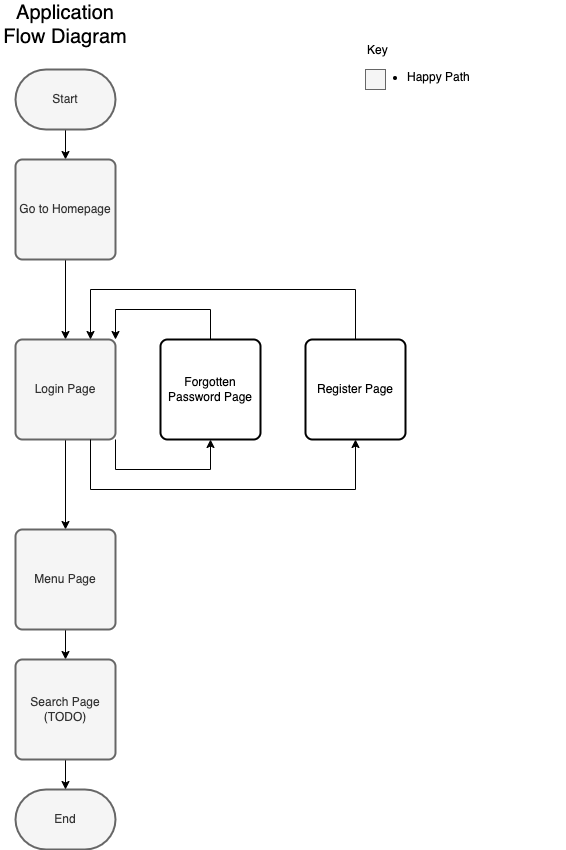

The diagram above was exported from draw.io. Its source (the exported page's mxGraphModel, read from the mxfile embedded in the PNG):
<mxGraphModel dx="1622" dy="1220" grid="1" gridSize="10" guides="1" tooltips="1" connect="1" arrows="1" fold="1" page="1" pageScale="1" pageWidth="850" pageHeight="1100" background="#ffffff" math="0" shadow="0">
  <root>
    <mxCell id="0" />
    <mxCell id="1" parent="0" />
    <mxCell id="38" value="" style="edgeStyle=none;html=1;fontSize=12;" parent="1" source="33" target="36" edge="1">
      <mxGeometry relative="1" as="geometry" />
    </mxCell>
    <mxCell id="33" value="Start" style="strokeWidth=2;html=1;shape=mxgraph.flowchart.terminator;whiteSpace=wrap;fillColor=#f5f5f5;fontColor=#333333;strokeColor=#666666;" parent="1" vertex="1">
      <mxGeometry x="230" y="80" width="100" height="60" as="geometry" />
    </mxCell>
    <mxCell id="34" value="End" style="strokeWidth=2;html=1;shape=mxgraph.flowchart.terminator;whiteSpace=wrap;fillColor=#f5f5f5;fontColor=#333333;strokeColor=#666666;" parent="1" vertex="1">
      <mxGeometry x="230" y="800" width="100" height="60" as="geometry" />
    </mxCell>
    <mxCell id="35" value="Application Flow Diagram" style="text;html=1;strokeColor=none;fillColor=none;align=center;verticalAlign=middle;whiteSpace=wrap;rounded=0;fontSize=20;" parent="1" vertex="1">
      <mxGeometry x="215" y="20" width="130" height="30" as="geometry" />
    </mxCell>
    <mxCell id="39" value="" style="edgeStyle=none;html=1;fontSize=12;" parent="1" source="36" target="37" edge="1">
      <mxGeometry relative="1" as="geometry" />
    </mxCell>
    <mxCell id="36" value="Go to Homepage" style="rounded=1;whiteSpace=wrap;html=1;absoluteArcSize=1;arcSize=14;strokeWidth=2;fontSize=12;fillColor=#f5f5f5;fontColor=#333333;strokeColor=#666666;" parent="1" vertex="1">
      <mxGeometry x="230" y="170" width="100" height="100" as="geometry" />
    </mxCell>
    <mxCell id="41" value="" style="edgeStyle=none;html=1;fontSize=12;" parent="1" source="37" target="40" edge="1">
      <mxGeometry relative="1" as="geometry" />
    </mxCell>
    <mxCell id="47" style="edgeStyle=orthogonalEdgeStyle;html=1;entryX=0.5;entryY=1;entryDx=0;entryDy=0;rounded=0;exitX=1;exitY=1;exitDx=0;exitDy=0;" edge="1" parent="1" source="37" target="45">
      <mxGeometry relative="1" as="geometry">
        <Array as="points">
          <mxPoint x="330" y="480" />
          <mxPoint x="425" y="480" />
        </Array>
      </mxGeometry>
    </mxCell>
    <mxCell id="37" value="Login Page" style="rounded=1;whiteSpace=wrap;html=1;absoluteArcSize=1;arcSize=14;strokeWidth=2;fontSize=12;fillColor=#f5f5f5;fontColor=#333333;strokeColor=#666666;" parent="1" vertex="1">
      <mxGeometry x="230" y="350" width="100" height="100" as="geometry" />
    </mxCell>
    <mxCell id="43" value="" style="edgeStyle=none;html=1;fontSize=12;" parent="1" source="40" target="42" edge="1">
      <mxGeometry relative="1" as="geometry" />
    </mxCell>
    <mxCell id="40" value="Menu Page" style="rounded=1;whiteSpace=wrap;html=1;absoluteArcSize=1;arcSize=14;strokeWidth=2;fontSize=12;fillColor=#f5f5f5;fontColor=#333333;strokeColor=#666666;" parent="1" vertex="1">
      <mxGeometry x="230" y="540" width="100" height="100" as="geometry" />
    </mxCell>
    <mxCell id="44" value="" style="edgeStyle=none;html=1;fontSize=12;" parent="1" source="42" target="34" edge="1">
      <mxGeometry relative="1" as="geometry" />
    </mxCell>
    <mxCell id="42" value="Search Page&lt;br&gt;(TODO)" style="rounded=1;whiteSpace=wrap;html=1;absoluteArcSize=1;arcSize=14;strokeWidth=2;fontSize=12;fillColor=#f5f5f5;fontColor=#333333;strokeColor=#666666;" parent="1" vertex="1">
      <mxGeometry x="230" y="670" width="100" height="100" as="geometry" />
    </mxCell>
    <mxCell id="48" style="edgeStyle=orthogonalEdgeStyle;rounded=0;html=1;entryX=1;entryY=0;entryDx=0;entryDy=0;exitX=0.5;exitY=0;exitDx=0;exitDy=0;" edge="1" parent="1" source="45" target="37">
      <mxGeometry relative="1" as="geometry">
        <Array as="points">
          <mxPoint x="425" y="320" />
          <mxPoint x="330" y="320" />
        </Array>
      </mxGeometry>
    </mxCell>
    <mxCell id="45" value="Forgotten Password Page" style="rounded=1;whiteSpace=wrap;html=1;absoluteArcSize=1;arcSize=14;strokeWidth=2;fontSize=12;" vertex="1" parent="1">
      <mxGeometry x="375" y="350" width="100" height="100" as="geometry" />
    </mxCell>
    <mxCell id="50" style="edgeStyle=orthogonalEdgeStyle;rounded=0;html=1;entryX=0.75;entryY=0;entryDx=0;entryDy=0;" edge="1" parent="1" source="46" target="37">
      <mxGeometry relative="1" as="geometry">
        <Array as="points">
          <mxPoint x="570" y="300" />
          <mxPoint x="305" y="300" />
        </Array>
      </mxGeometry>
    </mxCell>
    <mxCell id="46" value="Register Page" style="rounded=1;whiteSpace=wrap;html=1;absoluteArcSize=1;arcSize=14;strokeWidth=2;fontSize=12;" vertex="1" parent="1">
      <mxGeometry x="520" y="350" width="100" height="100" as="geometry" />
    </mxCell>
    <mxCell id="49" style="edgeStyle=orthogonalEdgeStyle;html=1;entryX=0.5;entryY=1;entryDx=0;entryDy=0;rounded=0;exitX=0.75;exitY=1;exitDx=0;exitDy=0;" edge="1" parent="1" source="37" target="46">
      <mxGeometry relative="1" as="geometry">
        <mxPoint x="315" y="460" as="sourcePoint" />
        <mxPoint x="440" y="460" as="targetPoint" />
        <Array as="points">
          <mxPoint x="305" y="500" />
          <mxPoint x="570" y="500" />
        </Array>
      </mxGeometry>
    </mxCell>
    <mxCell id="52" value="&lt;div style=&quot;text-align: justify&quot;&gt;&lt;span&gt;Key&lt;/span&gt;&lt;/div&gt;&lt;ul&gt;&lt;li&gt;Happy Path&lt;/li&gt;&lt;/ul&gt;" style="text;html=1;strokeColor=none;fillColor=none;align=left;verticalAlign=middle;whiteSpace=wrap;rounded=0;" vertex="1" parent="1">
      <mxGeometry x="580" y="40" width="200" height="80" as="geometry" />
    </mxCell>
    <mxCell id="53" value="" style="rounded=0;whiteSpace=wrap;html=1;fillColor=#f5f5f5;fontColor=#333333;strokeColor=#666666;" vertex="1" parent="1">
      <mxGeometry x="580" y="80" width="20" height="20" as="geometry" />
    </mxCell>
  </root>
</mxGraphModel>